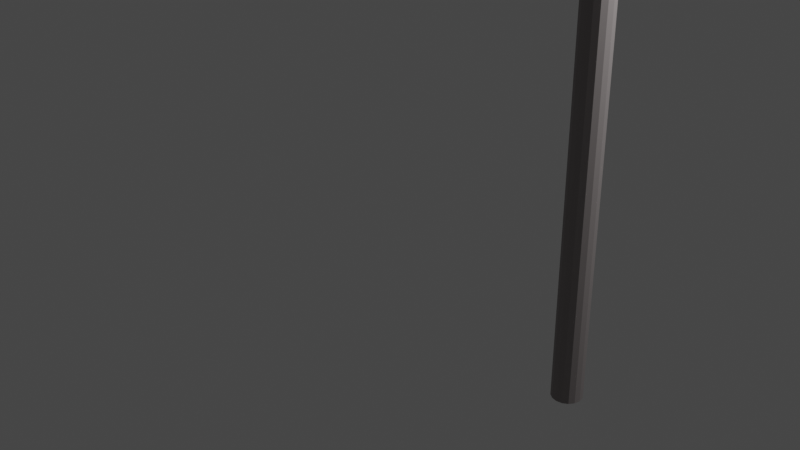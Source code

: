 # Source: kasen_myodani_west.blend  (saved by Blender 3.4.6; exported with 4.5.12 LTS)
import bpy
from mathutils import Matrix  # noqa: F401  (used for matrix-valued properties, if any)

bpy.ops.wm.read_factory_settings(use_empty=True)
scene = bpy.context.scene
scene.name = 'Scene'

# ---- collections
col_collection = bpy.data.collections.new('Collection'); scene.collection.children.link(col_collection)
col_collection_001 = bpy.data.collections.new('Collection.001'); col_collection.children.link(col_collection_001)

# ---- materials (node trees are filled in below, after node groups)
mat_kasen = bpy.data.materials.new('kasen')
mat_kasen.use_transparent_shadow = False

# ---- material node trees
mat_kasen.use_nodes = True; mat_kasen.node_tree.nodes.clear()
_N = mat_kasen.node_tree.nodes; _L = mat_kasen.node_tree.links
n0 = _N.new('ShaderNodeBsdfPrincipled'); n0.name = 'プリンシプルBSDF'; n0.location = (10, 300)
n0.distribution = 'GGX'
n0.subsurface_method = 'RANDOM_WALK_SKIN'
n0.inputs[0].default_value = (0.2774, 0.2505, 0.2487, 1.0)
n0.inputs[3].default_value = 1.45
n0.inputs[27].default_value = (0.0, 0.0, 0.0, 1.0)
n0.inputs[28].default_value = 1.0
n1 = _N.new('ShaderNodeOutputMaterial'); n1.name = 'マテリアル出力'; n1.location = (300, 300)
_L.new(n0.outputs[0], n1.inputs[0])
n1.is_active_output = True

# ---- world
world_world = bpy.data.worlds.new('World'); scene.world = world_world
world_world.use_nodes = True; world_world.node_tree.nodes.clear()
_N = world_world.node_tree.nodes; _L = world_world.node_tree.links
n0 = _N.new('ShaderNodeOutputWorld'); n0.name = 'World Output'; n0.location = (300, 300)
n1 = _N.new('ShaderNodeBackground'); n1.name = 'Background'; n1.location = (10, 300)
n1.inputs[0].default_value = (0.05088, 0.05088, 0.05088, 1.0)
_L.new(n1.outputs[0], n0.inputs[0])
n0.is_active_output = True
world_world.color = (0.05088, 0.05088, 0.05088)
world_world.use_sun_shadow = False
world_world.sun_shadow_jitter_overblur = 0.0

# ---- cameras
cam_camera = bpy.data.cameras.new('Camera')
cam_camera.clip_end = 100.0
cam_camera.ortho_scale = 7.314

# ---- lights
light_light = bpy.data.lights.new('Light', 'POINT')
light_light.transmission_factor = 0.0
light_light.energy = 1000.0
light_light.shadow_soft_size = 0.1
light_light.shadow_maximum_resolution = 0.006
light_light.use_absolute_resolution = True

# ---- meshes
me_001 = bpy.data.meshes.new('円柱.001')
me_001.from_pydata([(0.0, 0.075, -1.0), (0.0, 0.075, 6.75), (0.0287, 0.06929, -1.0), (0.0287, 0.06929, 6.75), (0.05303, 0.05303, -1.0), (0.05303, 0.05303, 6.75), (0.06929, 0.0287, -1.0), (0.06929, 0.0287, 6.75), (0.075, 0.0, -1.0), (0.075, 0.0, 6.75), (0.06929, -0.0287, -1.0), (0.06929, -0.0287, 6.75), (0.05303, -0.05303, -1.0), (0.05303, -0.05303, 6.75), (0.0287, -0.06929, -1.0), (0.0287, -0.06929, 6.75), (0.0, -0.075, -1.0), (0.0, -0.075, 6.75), (-0.0287, -0.06929, -1.0), (-0.0287, -0.06929, 6.75), (-0.05303, -0.05303, -1.0), (-0.05303, -0.05303, 6.75), (-0.06929, -0.0287, -1.0), (-0.06929, -0.0287, 6.75), (-0.075, 0.0, -1.0), (-0.075, 0.0, 6.75), (-0.06929, 0.0287, -1.0), (-0.06929, 0.0287, 6.75), (-0.05303, 0.05303, -1.0), (-0.05303, 0.05303, 6.75), (-0.0287, 0.06929, -1.0), (-0.0287, 0.06929, 6.75)], [], [(0, 1, 3, 2), (2, 3, 5, 4), (4, 5, 7, 6), (6, 7, 9, 8), (8, 9, 11, 10), (10, 11, 13, 12), (12, 13, 15, 14), (14, 15, 17, 16), (16, 17, 19, 18), (18, 19, 21, 20), (20, 21, 23, 22), (22, 23, 25, 24), (24, 25, 27, 26), (26, 27, 29, 28), (3, 1, 31, 29, 27, 25, 23, 21, 19, 17, 15, 13, 11, 9, 7, 5), (28, 29, 31, 30), (30, 31, 1, 0), (0, 2, 4, 6, 8, 10, 12, 14, 16, 18, 20, 22, 24, 26, 28, 30)])
_uv = me_001.uv_layers.new(name='UVマップ')
_uv.uv.foreach_set('vector', [1.0, 0.5, 1.0, 1.0, 0.9375, 1.0, 0.9375, 0.5, 0.9375, 0.5, 0.9375, 1.0, 0.875, 1.0, 0.875, 0.5, 0.875, 0.5, 0.875, 1.0, 0.8125, 1.0, 0.8125, 0.5, 0.8125, 0.5, 0.8125, 1.0, 0.75, 1.0, 0.75, 0.5, 0.75, 0.5, 0.75, 1.0, 0.6875, 1.0, 0.6875, 0.5, 0.6875, 0.5, 0.6875, 1.0, 0.625, 1.0, 0.625, 0.5, 0.625, 0.5, 0.625, 1.0, 0.5625, 1.0, 0.5625, 0.5, 0.5625, 0.5, 0.5625, 1.0, 0.5, 1.0, 0.5, 0.5, 0.5, 0.5, 0.5, 1.0, 0.4375, 1.0, 0.4375, 0.5, 0.4375, 0.5, 0.4375, 1.0, 0.375, 1.0, 0.375, 0.5, 0.375, 0.5, 0.375, 1.0, 0.3125, 1.0, 0.3125, 0.5, 0.3125, 0.5, 0.3125, 1.0, 0.25, 1.0, 0.25, 0.5, 0.25, 0.5, 0.25, 1.0, 0.1875, 1.0, 0.1875, 0.5, 0.1875, 0.5, 0.1875, 1.0, 0.125, 1.0, 0.125, 0.5, 0.3418, 0.4717, 0.25, 0.49, 0.1582, 0.4717, 0.08029, 0.4197, 0.02827, 0.3418, 0.01, 0.25, 0.02827, 0.1582, 0.08029, 0.08029, 0.1582, 0.02827, 0.25, 0.01, 0.3418, 0.02827, 0.4197, 0.08029, 0.4717, 0.1582, 0.49, 0.25, 0.4717, 0.3418, 0.4197, 0.4197, 0.125, 0.5, 0.125, 1.0, 0.0625, 1.0, 0.0625, 0.5, 0.0625, 0.5, 0.0625, 1.0, 0.0, 1.0, 0.0, 0.5, 0.75, 0.49, 0.8418, 0.4717, 0.9197, 0.4197, 0.9717, 0.3418, 0.99, 0.25, 0.9717, 0.1582, 0.9197, 0.08029, 0.8418, 0.02827, 0.75, 0.01, 0.6582, 0.02827, 0.5803, 0.08029, 0.5283, 0.1582, 0.51, 0.25, 0.5283, 0.3418, 0.5803, 0.4197, 0.6582, 0.4717])
me_001.materials.append(mat_kasen)
me_001.update()
me_002 = bpy.data.meshes.new('円柱.002')
me_002.from_pydata([(0.0, 0.15, -1.0), (0.0, 0.15, 6.44), (0.0574, 0.1386, -1.0), (0.0574, 0.1386, 6.44), (0.1061, 0.1061, -1.0), (0.1061, 0.1061, 6.44), (0.1386, 0.0574, -1.0), (0.1386, 0.0574, 6.44), (0.15, 0.0, -1.0), (0.15, 0.0, 6.44), (0.1386, -0.0574, -1.0), (0.1386, -0.0574, 6.44), (0.1061, -0.1061, -1.0), (0.1061, -0.1061, 6.44), (0.0574, -0.1386, -1.0), (0.0574, -0.1386, 6.44), (0.0, -0.15, -1.0), (0.0, -0.15, 6.44), (-0.0574, -0.1386, -1.0), (-0.0574, -0.1386, 6.44), (-0.1061, -0.1061, -1.0), (-0.1061, -0.1061, 6.44), (-0.1386, -0.0574, -1.0), (-0.1386, -0.0574, 6.44), (-0.15, 0.0, -1.0), (-0.15, 0.0, 6.44), (-0.1386, 0.0574, -1.0), (-0.1386, 0.0574, 6.44), (-0.1061, 0.1061, -1.0), (-0.1061, 0.1061, 6.44), (-0.0574, 0.1386, -1.0), (-0.0574, 0.1386, 6.44)], [], [(0, 1, 3, 2), (2, 3, 5, 4), (4, 5, 7, 6), (6, 7, 9, 8), (8, 9, 11, 10), (10, 11, 13, 12), (12, 13, 15, 14), (14, 15, 17, 16), (16, 17, 19, 18), (18, 19, 21, 20), (20, 21, 23, 22), (22, 23, 25, 24), (24, 25, 27, 26), (26, 27, 29, 28), (3, 1, 31, 29, 27, 25, 23, 21, 19, 17, 15, 13, 11, 9, 7, 5), (28, 29, 31, 30), (30, 31, 1, 0), (0, 2, 4, 6, 8, 10, 12, 14, 16, 18, 20, 22, 24, 26, 28, 30)])
_uv = me_002.uv_layers.new(name='UVマップ')
_uv.uv.foreach_set('vector', [1.0, 0.5, 1.0, 1.0, 0.9375, 1.0, 0.9375, 0.5, 0.9375, 0.5, 0.9375, 1.0, 0.875, 1.0, 0.875, 0.5, 0.875, 0.5, 0.875, 1.0, 0.8125, 1.0, 0.8125, 0.5, 0.8125, 0.5, 0.8125, 1.0, 0.75, 1.0, 0.75, 0.5, 0.75, 0.5, 0.75, 1.0, 0.6875, 1.0, 0.6875, 0.5, 0.6875, 0.5, 0.6875, 1.0, 0.625, 1.0, 0.625, 0.5, 0.625, 0.5, 0.625, 1.0, 0.5625, 1.0, 0.5625, 0.5, 0.5625, 0.5, 0.5625, 1.0, 0.5, 1.0, 0.5, 0.5, 0.5, 0.5, 0.5, 1.0, 0.4375, 1.0, 0.4375, 0.5, 0.4375, 0.5, 0.4375, 1.0, 0.375, 1.0, 0.375, 0.5, 0.375, 0.5, 0.375, 1.0, 0.3125, 1.0, 0.3125, 0.5, 0.3125, 0.5, 0.3125, 1.0, 0.25, 1.0, 0.25, 0.5, 0.25, 0.5, 0.25, 1.0, 0.1875, 1.0, 0.1875, 0.5, 0.1875, 0.5, 0.1875, 1.0, 0.125, 1.0, 0.125, 0.5, 0.3418, 0.4717, 0.25, 0.49, 0.1582, 0.4717, 0.08029, 0.4197, 0.02827, 0.3418, 0.01, 0.25, 0.02827, 0.1582, 0.08029, 0.08029, 0.1582, 0.02827, 0.25, 0.01, 0.3418, 0.02827, 0.4197, 0.08029, 0.4717, 0.1582, 0.49, 0.25, 0.4717, 0.3418, 0.4197, 0.4197, 0.125, 0.5, 0.125, 1.0, 0.0625, 1.0, 0.0625, 0.5, 0.0625, 0.5, 0.0625, 1.0, 0.0, 1.0, 0.0, 0.5, 0.75, 0.49, 0.8418, 0.4717, 0.9197, 0.4197, 0.9717, 0.3418, 0.99, 0.25, 0.9717, 0.1582, 0.9197, 0.08029, 0.8418, 0.02827, 0.75, 0.01, 0.6582, 0.02827, 0.5803, 0.08029, 0.5283, 0.1582, 0.51, 0.25, 0.5283, 0.3418, 0.5803, 0.4197, 0.6582, 0.4717])
me_002.materials.append(mat_kasen)
me_002.update()
me_003 = bpy.data.meshes.new('円柱.003')
me_003.from_pydata([(0.0, 0.05, -2.0), (2.841e-08, 0.05, 1.35), (0.01913, 0.04619, -2.0), (0.01913, 0.04619, 1.35), (0.03536, 0.03536, -2.0), (0.03536, 0.03536, 1.35), (0.04619, 0.01913, -2.0), (0.04619, 0.01913, 1.35), (0.05, 0.0, -2.0), (0.05, 0.0, 1.35), (0.04619, -0.01913, -2.0), (0.04619, -0.01913, 1.35), (0.03536, -0.03536, -2.0), (0.03536, -0.03536, 1.35), (0.01913, -0.04619, -2.0), (0.01913, -0.04619, 1.35), (0.0, -0.05, -2.0), (2.841e-08, -0.05, 1.35), (-0.01913, -0.04619, -2.0), (-0.01913, -0.04619, 1.35), (-0.03536, -0.03536, -2.0), (-0.03536, -0.03536, 1.35), (-0.04619, -0.01913, -2.0), (-0.04619, -0.01913, 1.35), (-0.05, 0.0, -2.0), (-0.05, 0.0, 1.35), (-0.04619, 0.01913, -2.0), (-0.04619, 0.01913, 1.35), (-0.03536, 0.03536, -2.0), (-0.03536, 0.03536, 1.35), (-0.01913, 0.04619, -2.0), (-0.01913, 0.04619, 1.35)], [], [(0, 1, 3, 2), (2, 3, 5, 4), (4, 5, 7, 6), (6, 7, 9, 8), (8, 9, 11, 10), (10, 11, 13, 12), (12, 13, 15, 14), (14, 15, 17, 16), (16, 17, 19, 18), (18, 19, 21, 20), (20, 21, 23, 22), (22, 23, 25, 24), (24, 25, 27, 26), (26, 27, 29, 28), (3, 1, 31, 29, 27, 25, 23, 21, 19, 17, 15, 13, 11, 9, 7, 5), (28, 29, 31, 30), (30, 31, 1, 0), (0, 2, 4, 6, 8, 10, 12, 14, 16, 18, 20, 22, 24, 26, 28, 30)])
_uv = me_003.uv_layers.new(name='UVマップ')
_uv.uv.foreach_set('vector', [1.0, 0.5, 1.0, 1.0, 0.9375, 1.0, 0.9375, 0.5, 0.9375, 0.5, 0.9375, 1.0, 0.875, 1.0, 0.875, 0.5, 0.875, 0.5, 0.875, 1.0, 0.8125, 1.0, 0.8125, 0.5, 0.8125, 0.5, 0.8125, 1.0, 0.75, 1.0, 0.75, 0.5, 0.75, 0.5, 0.75, 1.0, 0.6875, 1.0, 0.6875, 0.5, 0.6875, 0.5, 0.6875, 1.0, 0.625, 1.0, 0.625, 0.5, 0.625, 0.5, 0.625, 1.0, 0.5625, 1.0, 0.5625, 0.5, 0.5625, 0.5, 0.5625, 1.0, 0.5, 1.0, 0.5, 0.5, 0.5, 0.5, 0.5, 1.0, 0.4375, 1.0, 0.4375, 0.5, 0.4375, 0.5, 0.4375, 1.0, 0.375, 1.0, 0.375, 0.5, 0.375, 0.5, 0.375, 1.0, 0.3125, 1.0, 0.3125, 0.5, 0.3125, 0.5, 0.3125, 1.0, 0.25, 1.0, 0.25, 0.5, 0.25, 0.5, 0.25, 1.0, 0.1875, 1.0, 0.1875, 0.5, 0.1875, 0.5, 0.1875, 1.0, 0.125, 1.0, 0.125, 0.5, 0.3418, 0.4717, 0.25, 0.49, 0.1582, 0.4717, 0.08029, 0.4197, 0.02827, 0.3418, 0.01, 0.25, 0.02827, 0.1582, 0.08029, 0.08029, 0.1582, 0.02827, 0.25, 0.01, 0.3418, 0.02827, 0.4197, 0.08029, 0.4717, 0.1582, 0.49, 0.25, 0.4717, 0.3418, 0.4197, 0.4197, 0.125, 0.5, 0.125, 1.0, 0.0625, 1.0, 0.0625, 0.5, 0.0625, 0.5, 0.0625, 1.0, 0.0, 1.0, 0.0, 0.5, 0.75, 0.49, 0.8418, 0.4717, 0.9197, 0.4197, 0.9717, 0.3418, 0.99, 0.25, 0.9717, 0.1582, 0.9197, 0.08029, 0.8418, 0.02827, 0.75, 0.01, 0.6582, 0.02827, 0.5803, 0.08029, 0.5283, 0.1582, 0.51, 0.25, 0.5283, 0.3418, 0.5803, 0.4197, 0.6582, 0.4717])
me_003.materials.append(mat_kasen)
me_003.update()
me_010 = bpy.data.meshes.new('円柱.010')
me_010.from_pydata([(1.0, 0.05, -2.0), (6.557e-08, 0.05, 0.5), (1.019, 0.04619, -2.0), (0.01913, 0.04619, 0.5), (1.035, 0.03536, -2.0), (0.03536, 0.03536, 0.5), (1.046, 0.01913, -2.0), (0.04619, 0.01913, 0.5), (1.05, 0.0, -2.0), (0.05, 0.0, 0.5), (1.046, -0.01913, -2.0), (0.04619, -0.01913, 0.5), (1.035, -0.03536, -2.0), (0.03536, -0.03536, 0.5), (1.019, -0.04619, -2.0), (0.01913, -0.04619, 0.5), (1.0, -0.05, -2.0), (6.557e-08, -0.05, 0.5), (0.9809, -0.04619, -2.0), (-0.01913, -0.04619, 0.5), (0.9646, -0.03536, -2.0), (-0.03536, -0.03536, 0.5), (0.9538, -0.01913, -2.0), (-0.04619, -0.01913, 0.5), (0.95, 0.0, -2.0), (-0.05, 0.0, 0.5), (0.9538, 0.01913, -2.0), (-0.04619, 0.01913, 0.5), (0.9646, 0.03536, -2.0), (-0.03536, 0.03536, 0.5), (0.9809, 0.04619, -2.0), (-0.01913, 0.04619, 0.5)], [], [(0, 1, 3, 2), (2, 3, 5, 4), (4, 5, 7, 6), (6, 7, 9, 8), (8, 9, 11, 10), (10, 11, 13, 12), (12, 13, 15, 14), (14, 15, 17, 16), (16, 17, 19, 18), (18, 19, 21, 20), (20, 21, 23, 22), (22, 23, 25, 24), (24, 25, 27, 26), (26, 27, 29, 28), (3, 1, 31, 29, 27, 25, 23, 21, 19, 17, 15, 13, 11, 9, 7, 5), (28, 29, 31, 30), (30, 31, 1, 0), (0, 2, 4, 6, 8, 10, 12, 14, 16, 18, 20, 22, 24, 26, 28, 30)])
_uv = me_010.uv_layers.new(name='UVマップ')
_uv.uv.foreach_set('vector', [1.0, 0.5, 1.0, 1.0, 0.9375, 1.0, 0.9375, 0.5, 0.9375, 0.5, 0.9375, 1.0, 0.875, 1.0, 0.875, 0.5, 0.875, 0.5, 0.875, 1.0, 0.8125, 1.0, 0.8125, 0.5, 0.8125, 0.5, 0.8125, 1.0, 0.75, 1.0, 0.75, 0.5, 0.75, 0.5, 0.75, 1.0, 0.6875, 1.0, 0.6875, 0.5, 0.6875, 0.5, 0.6875, 1.0, 0.625, 1.0, 0.625, 0.5, 0.625, 0.5, 0.625, 1.0, 0.5625, 1.0, 0.5625, 0.5, 0.5625, 0.5, 0.5625, 1.0, 0.5, 1.0, 0.5, 0.5, 0.5, 0.5, 0.5, 1.0, 0.4375, 1.0, 0.4375, 0.5, 0.4375, 0.5, 0.4375, 1.0, 0.375, 1.0, 0.375, 0.5, 0.375, 0.5, 0.375, 1.0, 0.3125, 1.0, 0.3125, 0.5, 0.3125, 0.5, 0.3125, 1.0, 0.25, 1.0, 0.25, 0.5, 0.25, 0.5, 0.25, 1.0, 0.1875, 1.0, 0.1875, 0.5, 0.1875, 0.5, 0.1875, 1.0, 0.125, 1.0, 0.125, 0.5, 0.3418, 0.4717, 0.25, 0.49, 0.1582, 0.4717, 0.08029, 0.4197, 0.02827, 0.3418, 0.01, 0.25, 0.02827, 0.1582, 0.08029, 0.08029, 0.1582, 0.02827, 0.25, 0.01, 0.3418, 0.02827, 0.4197, 0.08029, 0.4717, 0.1582, 0.49, 0.25, 0.4717, 0.3418, 0.4197, 0.4197, 0.125, 0.5, 0.125, 1.0, 0.0625, 1.0, 0.0625, 0.5, 0.0625, 0.5, 0.0625, 1.0, 0.0, 1.0, 0.0, 0.5, 0.75, 0.49, 0.8418, 0.4717, 0.9197, 0.4197, 0.9717, 0.3418, 0.99, 0.25, 0.9717, 0.1582, 0.9197, 0.08029, 0.8418, 0.02827, 0.75, 0.01, 0.6582, 0.02827, 0.5803, 0.08029, 0.5283, 0.1582, 0.51, 0.25, 0.5283, 0.3418, 0.5803, 0.4197, 0.6582, 0.4717])
me_010.materials.append(mat_kasen)
me_010.update()
me_011 = bpy.data.meshes.new('円柱.011')
me_011.from_pydata([(-5.464e-08, 0.05, -0.75), (4.371e-09, 0.05, 1.9), (0.01913, 0.04619, -0.75), (0.01913, 0.04619, 1.9), (0.03536, 0.03536, -0.75), (0.03536, 0.03536, 1.9), (0.04619, 0.01913, -0.75), (0.04619, 0.01913, 1.9), (0.05, 0.0, -0.75), (0.05, 0.0, 1.9), (0.04619, -0.01913, -0.75), (0.04619, -0.01913, 1.9), (0.03536, -0.03536, -0.75), (0.03536, -0.03536, 1.9), (0.01913, -0.04619, -0.75), (0.01913, -0.04619, 1.9), (-5.464e-08, -0.05, -0.75), (4.371e-09, -0.05, 1.9), (-0.01913, -0.04619, -0.75), (-0.01913, -0.04619, 1.9), (-0.03536, -0.03536, -0.75), (-0.03536, -0.03536, 1.9), (-0.04619, -0.01913, -0.75), (-0.04619, -0.01913, 1.9), (-0.05, 0.0, -0.75), (-0.05, 0.0, 1.9), (-0.04619, 0.01913, -0.75), (-0.04619, 0.01913, 1.9), (-0.03536, 0.03536, -0.75), (-0.03536, 0.03536, 1.9), (-0.01913, 0.04619, -0.75), (-0.01913, 0.04619, 1.9)], [], [(0, 1, 3, 2), (2, 3, 5, 4), (4, 5, 7, 6), (6, 7, 9, 8), (8, 9, 11, 10), (10, 11, 13, 12), (12, 13, 15, 14), (14, 15, 17, 16), (16, 17, 19, 18), (18, 19, 21, 20), (20, 21, 23, 22), (22, 23, 25, 24), (24, 25, 27, 26), (26, 27, 29, 28), (3, 1, 31, 29, 27, 25, 23, 21, 19, 17, 15, 13, 11, 9, 7, 5), (28, 29, 31, 30), (30, 31, 1, 0), (0, 2, 4, 6, 8, 10, 12, 14, 16, 18, 20, 22, 24, 26, 28, 30)])
_uv = me_011.uv_layers.new(name='UVマップ')
_uv.uv.foreach_set('vector', [1.0, 0.5, 1.0, 1.0, 0.9375, 1.0, 0.9375, 0.5, 0.9375, 0.5, 0.9375, 1.0, 0.875, 1.0, 0.875, 0.5, 0.875, 0.5, 0.875, 1.0, 0.8125, 1.0, 0.8125, 0.5, 0.8125, 0.5, 0.8125, 1.0, 0.75, 1.0, 0.75, 0.5, 0.75, 0.5, 0.75, 1.0, 0.6875, 1.0, 0.6875, 0.5, 0.6875, 0.5, 0.6875, 1.0, 0.625, 1.0, 0.625, 0.5, 0.625, 0.5, 0.625, 1.0, 0.5625, 1.0, 0.5625, 0.5, 0.5625, 0.5, 0.5625, 1.0, 0.5, 1.0, 0.5, 0.5, 0.5, 0.5, 0.5, 1.0, 0.4375, 1.0, 0.4375, 0.5, 0.4375, 0.5, 0.4375, 1.0, 0.375, 1.0, 0.375, 0.5, 0.375, 0.5, 0.375, 1.0, 0.3125, 1.0, 0.3125, 0.5, 0.3125, 0.5, 0.3125, 1.0, 0.25, 1.0, 0.25, 0.5, 0.25, 0.5, 0.25, 1.0, 0.1875, 1.0, 0.1875, 0.5, 0.1875, 0.5, 0.1875, 1.0, 0.125, 1.0, 0.125, 0.5, 0.3418, 0.4717, 0.25, 0.49, 0.1582, 0.4717, 0.08029, 0.4197, 0.02827, 0.3418, 0.01, 0.25, 0.02827, 0.1582, 0.08029, 0.08029, 0.1582, 0.02827, 0.25, 0.01, 0.3418, 0.02827, 0.4197, 0.08029, 0.4717, 0.1582, 0.49, 0.25, 0.4717, 0.3418, 0.4197, 0.4197, 0.125, 0.5, 0.125, 1.0, 0.0625, 1.0, 0.0625, 0.5, 0.0625, 0.5, 0.0625, 1.0, 0.0, 1.0, 0.0, 0.5, 0.75, 0.49, 0.8418, 0.4717, 0.9197, 0.4197, 0.9717, 0.3418, 0.99, 0.25, 0.9717, 0.1582, 0.9197, 0.08029, 0.8418, 0.02827, 0.75, 0.01, 0.6582, 0.02827, 0.5803, 0.08029, 0.5283, 0.1582, 0.51, 0.25, 0.5283, 0.3418, 0.5803, 0.4197, 0.6582, 0.4717])
me_011.materials.append(mat_kasen)
me_011.update()
me_004 = bpy.data.meshes.new('円柱.004')
me_004.from_pydata([(-1.426e-08, 0.05, -1.675), (1.415e-08, 0.05, 1.675), (0.01913, 0.04619, -1.675), (0.01913, 0.04619, 1.675), (0.03536, 0.03536, -1.675), (0.03536, 0.03536, 1.675), (0.04619, 0.01913, -1.675), (0.04619, 0.01913, 1.675), (0.05, -4.657e-10, -1.675), (0.05, -4.657e-10, 1.675), (0.04619, -0.01913, -1.675), (0.04619, -0.01913, 1.675), (0.03536, -0.03536, -1.675), (0.03536, -0.03536, 1.675), (0.01913, -0.04619, -1.675), (0.01913, -0.04619, 1.675), (-1.426e-08, -0.05, -1.675), (1.415e-08, -0.05, 1.675), (-0.01913, -0.04619, -1.675), (-0.01913, -0.04619, 1.675), (-0.03536, -0.03536, -1.675), (-0.03536, -0.03536, 1.675), (-0.04619, -0.01913, -1.675), (-0.04619, -0.01913, 1.675), (-0.05, -4.657e-10, -1.675), (-0.05, -4.657e-10, 1.675), (-0.04619, 0.01913, -1.675), (-0.04619, 0.01913, 1.675), (-0.03536, 0.03536, -1.675), (-0.03536, 0.03536, 1.675), (-0.01913, 0.04619, -1.675), (-0.01913, 0.04619, 1.675)], [], [(0, 1, 3, 2), (2, 3, 5, 4), (4, 5, 7, 6), (6, 7, 9, 8), (8, 9, 11, 10), (10, 11, 13, 12), (12, 13, 15, 14), (14, 15, 17, 16), (16, 17, 19, 18), (18, 19, 21, 20), (20, 21, 23, 22), (22, 23, 25, 24), (24, 25, 27, 26), (26, 27, 29, 28), (3, 1, 31, 29, 27, 25, 23, 21, 19, 17, 15, 13, 11, 9, 7, 5), (28, 29, 31, 30), (30, 31, 1, 0), (0, 2, 4, 6, 8, 10, 12, 14, 16, 18, 20, 22, 24, 26, 28, 30)])
_uv = me_004.uv_layers.new(name='UVマップ')
_uv.uv.foreach_set('vector', [1.0, 0.5, 1.0, 1.0, 0.9375, 1.0, 0.9375, 0.5, 0.9375, 0.5, 0.9375, 1.0, 0.875, 1.0, 0.875, 0.5, 0.875, 0.5, 0.875, 1.0, 0.8125, 1.0, 0.8125, 0.5, 0.8125, 0.5, 0.8125, 1.0, 0.75, 1.0, 0.75, 0.5, 0.75, 0.5, 0.75, 1.0, 0.6875, 1.0, 0.6875, 0.5, 0.6875, 0.5, 0.6875, 1.0, 0.625, 1.0, 0.625, 0.5, 0.625, 0.5, 0.625, 1.0, 0.5625, 1.0, 0.5625, 0.5, 0.5625, 0.5, 0.5625, 1.0, 0.5, 1.0, 0.5, 0.5, 0.5, 0.5, 0.5, 1.0, 0.4375, 1.0, 0.4375, 0.5, 0.4375, 0.5, 0.4375, 1.0, 0.375, 1.0, 0.375, 0.5, 0.375, 0.5, 0.375, 1.0, 0.3125, 1.0, 0.3125, 0.5, 0.3125, 0.5, 0.3125, 1.0, 0.25, 1.0, 0.25, 0.5, 0.25, 0.5, 0.25, 1.0, 0.1875, 1.0, 0.1875, 0.5, 0.1875, 0.5, 0.1875, 1.0, 0.125, 1.0, 0.125, 0.5, 0.3418, 0.4717, 0.25, 0.49, 0.1582, 0.4717, 0.08029, 0.4197, 0.02827, 0.3418, 0.01, 0.25, 0.02827, 0.1582, 0.08029, 0.08029, 0.1582, 0.02827, 0.25, 0.01, 0.3418, 0.02827, 0.4197, 0.08029, 0.4717, 0.1582, 0.49, 0.25, 0.4717, 0.3418, 0.4197, 0.4197, 0.125, 0.5, 0.125, 1.0, 0.0625, 1.0, 0.0625, 0.5, 0.0625, 0.5, 0.0625, 1.0, 0.0, 1.0, 0.0, 0.5, 0.75, 0.49, 0.8418, 0.4717, 0.9197, 0.4197, 0.9717, 0.3418, 0.99, 0.25, 0.9717, 0.1582, 0.9197, 0.08029, 0.8418, 0.02827, 0.75, 0.01, 0.6582, 0.02827, 0.5803, 0.08029, 0.5283, 0.1582, 0.51, 0.25, 0.5283, 0.3418, 0.5803, 0.4197, 0.6582, 0.4717])
me_004.materials.append(mat_kasen)
me_004.update()
me_005 = bpy.data.meshes.new('円柱.005')
me_005.from_pydata([(-1.426e-08, 0.05, -1.675), (1.415e-08, 0.05, 1.675), (0.01913, 0.04619, -1.675), (0.01913, 0.04619, 1.675), (0.03536, 0.03536, -1.675), (0.03536, 0.03536, 1.675), (0.04619, 0.01913, -1.675), (0.04619, 0.01913, 1.675), (0.05, -4.657e-10, -1.675), (0.05, -4.657e-10, 1.675), (0.04619, -0.01913, -1.675), (0.04619, -0.01913, 1.675), (0.03536, -0.03536, -1.675), (0.03536, -0.03536, 1.675), (0.01913, -0.04619, -1.675), (0.01913, -0.04619, 1.675), (-1.426e-08, -0.05, -1.675), (1.415e-08, -0.05, 1.675), (-0.01913, -0.04619, -1.675), (-0.01913, -0.04619, 1.675), (-0.03536, -0.03536, -1.675), (-0.03536, -0.03536, 1.675), (-0.04619, -0.01913, -1.675), (-0.04619, -0.01913, 1.675), (-0.05, -4.657e-10, -1.675), (-0.05, -4.657e-10, 1.675), (-0.04619, 0.01913, -1.675), (-0.04619, 0.01913, 1.675), (-0.03536, 0.03536, -1.675), (-0.03536, 0.03536, 1.675), (-0.01913, 0.04619, -1.675), (-0.01913, 0.04619, 1.675)], [], [(0, 1, 3, 2), (2, 3, 5, 4), (4, 5, 7, 6), (6, 7, 9, 8), (8, 9, 11, 10), (10, 11, 13, 12), (12, 13, 15, 14), (14, 15, 17, 16), (16, 17, 19, 18), (18, 19, 21, 20), (20, 21, 23, 22), (22, 23, 25, 24), (24, 25, 27, 26), (26, 27, 29, 28), (3, 1, 31, 29, 27, 25, 23, 21, 19, 17, 15, 13, 11, 9, 7, 5), (28, 29, 31, 30), (30, 31, 1, 0), (0, 2, 4, 6, 8, 10, 12, 14, 16, 18, 20, 22, 24, 26, 28, 30)])
_uv = me_005.uv_layers.new(name='UVマップ')
_uv.uv.foreach_set('vector', [1.0, 0.5, 1.0, 1.0, 0.9375, 1.0, 0.9375, 0.5, 0.9375, 0.5, 0.9375, 1.0, 0.875, 1.0, 0.875, 0.5, 0.875, 0.5, 0.875, 1.0, 0.8125, 1.0, 0.8125, 0.5, 0.8125, 0.5, 0.8125, 1.0, 0.75, 1.0, 0.75, 0.5, 0.75, 0.5, 0.75, 1.0, 0.6875, 1.0, 0.6875, 0.5, 0.6875, 0.5, 0.6875, 1.0, 0.625, 1.0, 0.625, 0.5, 0.625, 0.5, 0.625, 1.0, 0.5625, 1.0, 0.5625, 0.5, 0.5625, 0.5, 0.5625, 1.0, 0.5, 1.0, 0.5, 0.5, 0.5, 0.5, 0.5, 1.0, 0.4375, 1.0, 0.4375, 0.5, 0.4375, 0.5, 0.4375, 1.0, 0.375, 1.0, 0.375, 0.5, 0.375, 0.5, 0.375, 1.0, 0.3125, 1.0, 0.3125, 0.5, 0.3125, 0.5, 0.3125, 1.0, 0.25, 1.0, 0.25, 0.5, 0.25, 0.5, 0.25, 1.0, 0.1875, 1.0, 0.1875, 0.5, 0.1875, 0.5, 0.1875, 1.0, 0.125, 1.0, 0.125, 0.5, 0.3418, 0.4717, 0.25, 0.49, 0.1582, 0.4717, 0.08029, 0.4197, 0.02827, 0.3418, 0.01, 0.25, 0.02827, 0.1582, 0.08029, 0.08029, 0.1582, 0.02827, 0.25, 0.01, 0.3418, 0.02827, 0.4197, 0.08029, 0.4717, 0.1582, 0.49, 0.25, 0.4717, 0.3418, 0.4197, 0.4197, 0.125, 0.5, 0.125, 1.0, 0.0625, 1.0, 0.0625, 0.5, 0.0625, 0.5, 0.0625, 1.0, 0.0, 1.0, 0.0, 0.5, 0.75, 0.49, 0.8418, 0.4717, 0.9197, 0.4197, 0.9717, 0.3418, 0.99, 0.25, 0.9717, 0.1582, 0.9197, 0.08029, 0.8418, 0.02827, 0.75, 0.01, 0.6582, 0.02827, 0.5803, 0.08029, 0.5283, 0.1582, 0.51, 0.25, 0.5283, 0.3418, 0.5803, 0.4197, 0.6582, 0.4717])
me_005.materials.append(mat_kasen)
me_005.update()
me_006 = bpy.data.meshes.new('円柱.006')
me_006.from_pydata([(4.199e-07, 0.05, 1.077), (0.5, 0.05, 1.675), (0.01913, 0.04619, 1.077), (0.5191, 0.04619, 1.675), (0.03536, 0.03536, 1.077), (0.5354, 0.03536, 1.675), (0.04619, 0.01913, 1.077), (0.5462, 0.01913, 1.675), (0.05, -4.657e-10, 1.077), (0.55, -4.657e-10, 1.675), (0.04619, -0.01913, 1.077), (0.5462, -0.01913, 1.675), (0.03536, -0.03536, 1.077), (0.5354, -0.03536, 1.675), (0.01913, -0.04619, 1.077), (0.5191, -0.04619, 1.675), (4.199e-07, -0.05, 1.077), (0.5, -0.05, 1.675), (-0.01913, -0.04619, 1.077), (0.4809, -0.04619, 1.675), (-0.03535, -0.03536, 1.077), (0.4646, -0.03536, 1.675), (-0.04619, -0.01913, 1.077), (0.4538, -0.01913, 1.675), (-0.05, -4.657e-10, 1.077), (0.45, -4.657e-10, 1.675), (-0.04619, 0.01913, 1.077), (0.4538, 0.01913, 1.675), (-0.03535, 0.03536, 1.077), (0.4646, 0.03536, 1.675), (-0.01913, 0.04619, 1.077), (0.4809, 0.04619, 1.675)], [], [(0, 1, 3, 2), (2, 3, 5, 4), (4, 5, 7, 6), (6, 7, 9, 8), (8, 9, 11, 10), (10, 11, 13, 12), (12, 13, 15, 14), (14, 15, 17, 16), (16, 17, 19, 18), (18, 19, 21, 20), (20, 21, 23, 22), (22, 23, 25, 24), (24, 25, 27, 26), (26, 27, 29, 28), (3, 1, 31, 29, 27, 25, 23, 21, 19, 17, 15, 13, 11, 9, 7, 5), (28, 29, 31, 30), (30, 31, 1, 0), (0, 2, 4, 6, 8, 10, 12, 14, 16, 18, 20, 22, 24, 26, 28, 30)])
_uv = me_006.uv_layers.new(name='UVマップ')
_uv.uv.foreach_set('vector', [1.0, 0.5, 1.0, 1.0, 0.9375, 1.0, 0.9375, 0.5, 0.9375, 0.5, 0.9375, 1.0, 0.875, 1.0, 0.875, 0.5, 0.875, 0.5, 0.875, 1.0, 0.8125, 1.0, 0.8125, 0.5, 0.8125, 0.5, 0.8125, 1.0, 0.75, 1.0, 0.75, 0.5, 0.75, 0.5, 0.75, 1.0, 0.6875, 1.0, 0.6875, 0.5, 0.6875, 0.5, 0.6875, 1.0, 0.625, 1.0, 0.625, 0.5, 0.625, 0.5, 0.625, 1.0, 0.5625, 1.0, 0.5625, 0.5, 0.5625, 0.5, 0.5625, 1.0, 0.5, 1.0, 0.5, 0.5, 0.5, 0.5, 0.5, 1.0, 0.4375, 1.0, 0.4375, 0.5, 0.4375, 0.5, 0.4375, 1.0, 0.375, 1.0, 0.375, 0.5, 0.375, 0.5, 0.375, 1.0, 0.3125, 1.0, 0.3125, 0.5, 0.3125, 0.5, 0.3125, 1.0, 0.25, 1.0, 0.25, 0.5, 0.25, 0.5, 0.25, 1.0, 0.1875, 1.0, 0.1875, 0.5, 0.1875, 0.5, 0.1875, 1.0, 0.125, 1.0, 0.125, 0.5, 0.3418, 0.4717, 0.25, 0.49, 0.1582, 0.4717, 0.08029, 0.4197, 0.02827, 0.3418, 0.01, 0.25, 0.02827, 0.1582, 0.08029, 0.08029, 0.1582, 0.02827, 0.25, 0.01, 0.3418, 0.02827, 0.4197, 0.08029, 0.4717, 0.1582, 0.49, 0.25, 0.4717, 0.3418, 0.4197, 0.4197, 0.125, 0.5, 0.125, 1.0, 0.0625, 1.0, 0.0625, 0.5, 0.0625, 0.5, 0.0625, 1.0, 0.0, 1.0, 0.0, 0.5, 0.75, 0.49, 0.8418, 0.4717, 0.9197, 0.4197, 0.9717, 0.3418, 0.99, 0.25, 0.9717, 0.1582, 0.9197, 0.08029, 0.8418, 0.02827, 0.75, 0.01, 0.6582, 0.02827, 0.5803, 0.08029, 0.5283, 0.1582, 0.51, 0.25, 0.5283, 0.3418, 0.5803, 0.4197, 0.6582, 0.4717])
me_006.materials.append(mat_kasen)
me_006.update()
me_007 = bpy.data.meshes.new('円柱.007')
me_007.from_pydata([(4.199e-07, 0.05, 1.077), (0.5, 0.05, 1.675), (0.01913, 0.04619, 1.077), (0.5191, 0.04619, 1.675), (0.03536, 0.03536, 1.077), (0.5354, 0.03536, 1.675), (0.04619, 0.01913, 1.077), (0.5462, 0.01913, 1.675), (0.05, -4.657e-10, 1.077), (0.55, -4.657e-10, 1.675), (0.04619, -0.01913, 1.077), (0.5462, -0.01913, 1.675), (0.03536, -0.03536, 1.077), (0.5354, -0.03536, 1.675), (0.01913, -0.04619, 1.077), (0.5191, -0.04619, 1.675), (4.199e-07, -0.05, 1.077), (0.5, -0.05, 1.675), (-0.01913, -0.04619, 1.077), (0.4809, -0.04619, 1.675), (-0.03535, -0.03536, 1.077), (0.4646, -0.03536, 1.675), (-0.04619, -0.01913, 1.077), (0.4538, -0.01913, 1.675), (-0.05, -4.657e-10, 1.077), (0.45, -4.657e-10, 1.675), (-0.04619, 0.01913, 1.077), (0.4538, 0.01913, 1.675), (-0.03535, 0.03536, 1.077), (0.4646, 0.03536, 1.675), (-0.01913, 0.04619, 1.077), (0.4809, 0.04619, 1.675)], [], [(0, 1, 3, 2), (2, 3, 5, 4), (4, 5, 7, 6), (6, 7, 9, 8), (8, 9, 11, 10), (10, 11, 13, 12), (12, 13, 15, 14), (14, 15, 17, 16), (16, 17, 19, 18), (18, 19, 21, 20), (20, 21, 23, 22), (22, 23, 25, 24), (24, 25, 27, 26), (26, 27, 29, 28), (3, 1, 31, 29, 27, 25, 23, 21, 19, 17, 15, 13, 11, 9, 7, 5), (28, 29, 31, 30), (30, 31, 1, 0), (0, 2, 4, 6, 8, 10, 12, 14, 16, 18, 20, 22, 24, 26, 28, 30)])
_uv = me_007.uv_layers.new(name='UVマップ')
_uv.uv.foreach_set('vector', [1.0, 0.5, 1.0, 1.0, 0.9375, 1.0, 0.9375, 0.5, 0.9375, 0.5, 0.9375, 1.0, 0.875, 1.0, 0.875, 0.5, 0.875, 0.5, 0.875, 1.0, 0.8125, 1.0, 0.8125, 0.5, 0.8125, 0.5, 0.8125, 1.0, 0.75, 1.0, 0.75, 0.5, 0.75, 0.5, 0.75, 1.0, 0.6875, 1.0, 0.6875, 0.5, 0.6875, 0.5, 0.6875, 1.0, 0.625, 1.0, 0.625, 0.5, 0.625, 0.5, 0.625, 1.0, 0.5625, 1.0, 0.5625, 0.5, 0.5625, 0.5, 0.5625, 1.0, 0.5, 1.0, 0.5, 0.5, 0.5, 0.5, 0.5, 1.0, 0.4375, 1.0, 0.4375, 0.5, 0.4375, 0.5, 0.4375, 1.0, 0.375, 1.0, 0.375, 0.5, 0.375, 0.5, 0.375, 1.0, 0.3125, 1.0, 0.3125, 0.5, 0.3125, 0.5, 0.3125, 1.0, 0.25, 1.0, 0.25, 0.5, 0.25, 0.5, 0.25, 1.0, 0.1875, 1.0, 0.1875, 0.5, 0.1875, 0.5, 0.1875, 1.0, 0.125, 1.0, 0.125, 0.5, 0.3418, 0.4717, 0.25, 0.49, 0.1582, 0.4717, 0.08029, 0.4197, 0.02827, 0.3418, 0.01, 0.25, 0.02827, 0.1582, 0.08029, 0.08029, 0.1582, 0.02827, 0.25, 0.01, 0.3418, 0.02827, 0.4197, 0.08029, 0.4717, 0.1582, 0.49, 0.25, 0.4717, 0.3418, 0.4197, 0.4197, 0.125, 0.5, 0.125, 1.0, 0.0625, 1.0, 0.0625, 0.5, 0.0625, 0.5, 0.0625, 1.0, 0.0, 1.0, 0.0, 0.5, 0.75, 0.49, 0.8418, 0.4717, 0.9197, 0.4197, 0.9717, 0.3418, 0.99, 0.25, 0.9717, 0.1582, 0.9197, 0.08029, 0.8418, 0.02827, 0.75, 0.01, 0.6582, 0.02827, 0.5803, 0.08029, 0.5283, 0.1582, 0.51, 0.25, 0.5283, 0.3418, 0.5803, 0.4197, 0.6582, 0.4717])
me_007.materials.append(mat_kasen)
me_007.update()
me_008 = bpy.data.meshes.new('円柱.008')
me_008.from_pydata([(0.5, 0.05, -0.2991), (-0.5, 0.05, 0.2991), (0.5191, 0.04619, -0.2991), (-0.4809, 0.04619, 0.2991), (0.5354, 0.03536, -0.2991), (-0.4646, 0.03536, 0.2991), (0.5462, 0.01913, -0.2991), (-0.4538, 0.01913, 0.2991), (0.55, -9.313e-10, -0.2991), (-0.45, -9.313e-10, 0.2991), (0.5462, -0.01913, -0.2991), (-0.4538, -0.01913, 0.2991), (0.5354, -0.03536, -0.2991), (-0.4646, -0.03536, 0.2991), (0.5191, -0.04619, -0.2991), (-0.4809, -0.04619, 0.2991), (0.5, -0.05, -0.2991), (-0.5, -0.05, 0.2991), (0.4809, -0.04619, -0.2991), (-0.5191, -0.04619, 0.2991), (0.4646, -0.03536, -0.2991), (-0.5354, -0.03536, 0.2991), (0.4538, -0.01913, -0.2991), (-0.5462, -0.01913, 0.2991), (0.45, -9.313e-10, -0.2991), (-0.55, -9.313e-10, 0.2991), (0.4538, 0.01913, -0.2991), (-0.5462, 0.01913, 0.2991), (0.4646, 0.03536, -0.2991), (-0.5354, 0.03536, 0.2991), (0.4809, 0.04619, -0.2991), (-0.5191, 0.04619, 0.2991)], [], [(0, 1, 3, 2), (2, 3, 5, 4), (4, 5, 7, 6), (6, 7, 9, 8), (8, 9, 11, 10), (10, 11, 13, 12), (12, 13, 15, 14), (14, 15, 17, 16), (16, 17, 19, 18), (18, 19, 21, 20), (20, 21, 23, 22), (22, 23, 25, 24), (24, 25, 27, 26), (26, 27, 29, 28), (3, 1, 31, 29, 27, 25, 23, 21, 19, 17, 15, 13, 11, 9, 7, 5), (28, 29, 31, 30), (30, 31, 1, 0), (0, 2, 4, 6, 8, 10, 12, 14, 16, 18, 20, 22, 24, 26, 28, 30)])
_uv = me_008.uv_layers.new(name='UVマップ')
_uv.uv.foreach_set('vector', [1.0, 0.5, 1.0, 1.0, 0.9375, 1.0, 0.9375, 0.5, 0.9375, 0.5, 0.9375, 1.0, 0.875, 1.0, 0.875, 0.5, 0.875, 0.5, 0.875, 1.0, 0.8125, 1.0, 0.8125, 0.5, 0.8125, 0.5, 0.8125, 1.0, 0.75, 1.0, 0.75, 0.5, 0.75, 0.5, 0.75, 1.0, 0.6875, 1.0, 0.6875, 0.5, 0.6875, 0.5, 0.6875, 1.0, 0.625, 1.0, 0.625, 0.5, 0.625, 0.5, 0.625, 1.0, 0.5625, 1.0, 0.5625, 0.5, 0.5625, 0.5, 0.5625, 1.0, 0.5, 1.0, 0.5, 0.5, 0.5, 0.5, 0.5, 1.0, 0.4375, 1.0, 0.4375, 0.5, 0.4375, 0.5, 0.4375, 1.0, 0.375, 1.0, 0.375, 0.5, 0.375, 0.5, 0.375, 1.0, 0.3125, 1.0, 0.3125, 0.5, 0.3125, 0.5, 0.3125, 1.0, 0.25, 1.0, 0.25, 0.5, 0.25, 0.5, 0.25, 1.0, 0.1875, 1.0, 0.1875, 0.5, 0.1875, 0.5, 0.1875, 1.0, 0.125, 1.0, 0.125, 0.5, 0.3418, 0.4717, 0.25, 0.49, 0.1582, 0.4717, 0.08029, 0.4197, 0.02827, 0.3418, 0.01, 0.25, 0.02827, 0.1582, 0.08029, 0.08029, 0.1582, 0.02827, 0.25, 0.01, 0.3418, 0.02827, 0.4197, 0.08029, 0.4717, 0.1582, 0.49, 0.25, 0.4717, 0.3418, 0.4197, 0.4197, 0.125, 0.5, 0.125, 1.0, 0.0625, 1.0, 0.0625, 0.5, 0.0625, 0.5, 0.0625, 1.0, 0.0, 1.0, 0.0, 0.5, 0.75, 0.49, 0.8418, 0.4717, 0.9197, 0.4197, 0.9717, 0.3418, 0.99, 0.25, 0.9717, 0.1582, 0.9197, 0.08029, 0.8418, 0.02827, 0.75, 0.01, 0.6582, 0.02827, 0.5803, 0.08029, 0.5283, 0.1582, 0.51, 0.25, 0.5283, 0.3418, 0.5803, 0.4197, 0.6582, 0.4717])
me_008.materials.append(mat_kasen)
me_008.update()
me_009 = bpy.data.meshes.new('円柱.009')
me_009.from_pydata([(-0.5, 0.05, -1.275), (0.5, 0.05, -0.025), (-0.5191, 0.04619, -1.275), (0.4809, 0.04619, -0.025), (-0.5354, 0.03536, -1.275), (0.4646, 0.03536, -0.025), (-0.5462, 0.01913, -1.275), (0.4538, 0.01913, -0.025), (-0.55, -1.164e-09, -1.275), (0.45, -1.164e-09, -0.025), (-0.5462, -0.01913, -1.275), (0.4538, -0.01913, -0.025), (-0.5354, -0.03536, -1.275), (0.4646, -0.03536, -0.025), (-0.5191, -0.04619, -1.275), (0.4809, -0.04619, -0.025), (-0.5, -0.05, -1.275), (0.5, -0.05, -0.025), (-0.4809, -0.04619, -1.275), (0.5191, -0.04619, -0.025), (-0.4646, -0.03536, -1.275), (0.5354, -0.03536, -0.025), (-0.4538, -0.01913, -1.275), (0.5462, -0.01913, -0.025), (-0.45, -1.164e-09, -1.275), (0.55, -1.164e-09, -0.025), (-0.4538, 0.01913, -1.275), (0.5462, 0.01913, -0.025), (-0.4646, 0.03536, -1.275), (0.5354, 0.03536, -0.025), (-0.4809, 0.04619, -1.275), (0.5191, 0.04619, -0.025), (-0.5, 0.05, 1.275), (0.5, 0.05, 0.025), (-0.5191, 0.04619, 1.275), (0.4809, 0.04619, 0.025), (-0.5354, 0.03536, 1.275), (0.4646, 0.03536, 0.025), (-0.5462, 0.01913, 1.275), (0.4538, 0.01913, 0.025), (-0.55, -1.164e-09, 1.275), (0.45, -1.164e-09, 0.025), (-0.5462, -0.01913, 1.275), (0.4538, -0.01913, 0.025), (-0.5354, -0.03536, 1.275), (0.4646, -0.03536, 0.025), (-0.5191, -0.04619, 1.275), (0.4809, -0.04619, 0.025), (-0.5, -0.05, 1.275), (0.5, -0.05, 0.025), (-0.4809, -0.04619, 1.275), (0.5191, -0.04619, 0.025), (-0.4646, -0.03536, 1.275), (0.5354, -0.03536, 0.025), (-0.4538, -0.01913, 1.275), (0.5462, -0.01913, 0.025), (-0.45, -1.164e-09, 1.275), (0.55, -1.164e-09, 0.025), (-0.4538, 0.01913, 1.275), (0.5462, 0.01913, 0.025), (-0.4646, 0.03536, 1.275), (0.5354, 0.03536, 0.025), (-0.4809, 0.04619, 1.275), (0.5191, 0.04619, 0.025), (-0.5, 0.05, 1.275), (0.5, 0.05, 2.525), (-0.5191, 0.04619, 1.275), (0.4809, 0.04619, 2.525), (-0.5354, 0.03536, 1.275), (0.4646, 0.03536, 2.525), (-0.5462, 0.01913, 1.275), (0.4538, 0.01913, 2.525), (-0.55, -1.164e-09, 1.275), (0.45, -1.164e-09, 2.525), (-0.5462, -0.01913, 1.275), (0.4538, -0.01913, 2.525), (-0.5354, -0.03536, 1.275), (0.4646, -0.03536, 2.525), (-0.5191, -0.04619, 1.275), (0.4809, -0.04619, 2.525), (-0.5, -0.05, 1.275), (0.5, -0.05, 2.525), (-0.4809, -0.04619, 1.275), (0.5191, -0.04619, 2.525), (-0.4646, -0.03536, 1.275), (0.5354, -0.03536, 2.525), (-0.4538, -0.01913, 1.275), (0.5462, -0.01913, 2.525), (-0.45, -1.164e-09, 1.275), (0.55, -1.164e-09, 2.525), (-0.4538, 0.01913, 1.275), (0.5462, 0.01913, 2.525), (-0.4646, 0.03536, 1.275), (0.5354, 0.03536, 2.525), (-0.4809, 0.04619, 1.275), (0.5191, 0.04619, 2.525), (-0.5, 0.05, 3.825), (0.5, 0.05, 2.575), (-0.5191, 0.04619, 3.825), (0.4809, 0.04619, 2.575), (-0.5354, 0.03536, 3.825), (0.4646, 0.03536, 2.575), (-0.5462, 0.01913, 3.825), (0.4538, 0.01913, 2.575), (-0.55, -1.164e-09, 3.825), (0.45, -1.164e-09, 2.575), (-0.5462, -0.01913, 3.825), (0.4538, -0.01913, 2.575), (-0.5354, -0.03536, 3.825), (0.4646, -0.03536, 2.575), (-0.5191, -0.04619, 3.825), (0.4809, -0.04619, 2.575), (-0.5, -0.05, 3.825), (0.5, -0.05, 2.575), (-0.4809, -0.04619, 3.825), (0.5191, -0.04619, 2.575), (-0.4646, -0.03536, 3.825), (0.5354, -0.03536, 2.575), (-0.4538, -0.01913, 3.825), (0.5462, -0.01913, 2.575), (-0.45, -1.164e-09, 3.825), (0.55, -1.164e-09, 2.575), (-0.4538, 0.01913, 3.825), (0.5462, 0.01913, 2.575), (-0.4646, 0.03536, 3.825), (0.5354, 0.03536, 2.575), (-0.4809, 0.04619, 3.825), (0.5191, 0.04619, 2.575)], [], [(0, 1, 3, 2), (2, 3, 5, 4), (4, 5, 7, 6), (6, 7, 9, 8), (8, 9, 11, 10), (10, 11, 13, 12), (12, 13, 15, 14), (14, 15, 17, 16), (16, 17, 19, 18), (18, 19, 21, 20), (20, 21, 23, 22), (22, 23, 25, 24), (24, 25, 27, 26), (26, 27, 29, 28), (3, 1, 31, 29, 27, 25, 23, 21, 19, 17, 15, 13, 11, 9, 7, 5), (28, 29, 31, 30), (30, 31, 1, 0), (0, 2, 4, 6, 8, 10, 12, 14, 16, 18, 20, 22, 24, 26, 28, 30), (32, 33, 35, 34), (34, 35, 37, 36), (36, 37, 39, 38), (38, 39, 41, 40), (40, 41, 43, 42), (42, 43, 45, 44), (44, 45, 47, 46), (46, 47, 49, 48), (48, 49, 51, 50), (50, 51, 53, 52), (52, 53, 55, 54), (54, 55, 57, 56), (56, 57, 59, 58), (58, 59, 61, 60), (35, 33, 63, 61, 59, 57, 55, 53, 51, 49, 47, 45, 43, 41, 39, 37), (60, 61, 63, 62), (62, 63, 33, 32), (32, 34, 36, 38, 40, 42, 44, 46, 48, 50, 52, 54, 56, 58, 60, 62), (64, 65, 67, 66), (66, 67, 69, 68), (68, 69, 71, 70), (70, 71, 73, 72), (72, 73, 75, 74), (74, 75, 77, 76), (76, 77, 79, 78), (78, 79, 81, 80), (80, 81, 83, 82), (82, 83, 85, 84), (84, 85, 87, 86), (86, 87, 89, 88), (88, 89, 91, 90), (90, 91, 93, 92), (67, 65, 95, 93, 91, 89, 87, 85, 83, 81, 79, 77, 75, 73, 71, 69), (92, 93, 95, 94), (94, 95, 65, 64), (64, 66, 68, 70, 72, 74, 76, 78, 80, 82, 84, 86, 88, 90, 92, 94), (96, 97, 99, 98), (98, 99, 101, 100), (100, 101, 103, 102), (102, 103, 105, 104), (104, 105, 107, 106), (106, 107, 109, 108), (108, 109, 111, 110), (110, 111, 113, 112), (112, 113, 115, 114), (114, 115, 117, 116), (116, 117, 119, 118), (118, 119, 121, 120), (120, 121, 123, 122), (122, 123, 125, 124), (99, 97, 127, 125, 123, 121, 119, 117, 115, 113, 111, 109, 107, 105, 103, 101), (124, 125, 127, 126), (126, 127, 97, 96), (96, 98, 100, 102, 104, 106, 108, 110, 112, 114, 116, 118, 120, 122, 124, 126)])
_uv = me_009.uv_layers.new(name='UVマップ')
_uv.uv.foreach_set('vector', [1.0, 0.5, 1.0, 1.0, 0.9375, 1.0, 0.9375, 0.5, 0.9375, 0.5, 0.9375, 1.0, 0.875, 1.0, 0.875, 0.5, 0.875, 0.5, 0.875, 1.0, 0.8125, 1.0, 0.8125, 0.5, 0.8125, 0.5, 0.8125, 1.0, 0.75, 1.0, 0.75, 0.5, 0.75, 0.5, 0.75, 1.0, 0.6875, 1.0, 0.6875, 0.5, 0.6875, 0.5, 0.6875, 1.0, 0.625, 1.0, 0.625, 0.5, 0.625, 0.5, 0.625, 1.0, 0.5625, 1.0, 0.5625, 0.5, 0.5625, 0.5, 0.5625, 1.0, 0.5, 1.0, 0.5, 0.5, 0.5, 0.5, 0.5, 1.0, 0.4375, 1.0, 0.4375, 0.5, 0.4375, 0.5, 0.4375, 1.0, 0.375, 1.0, 0.375, 0.5, 0.375, 0.5, 0.375, 1.0, 0.3125, 1.0, 0.3125, 0.5, 0.3125, 0.5, 0.3125, 1.0, 0.25, 1.0, 0.25, 0.5, 0.25, 0.5, 0.25, 1.0, 0.1875, 1.0, 0.1875, 0.5, 0.1875, 0.5, 0.1875, 1.0, 0.125, 1.0, 0.125, 0.5, 0.3418, 0.4717, 0.25, 0.49, 0.1582, 0.4717, 0.08029, 0.4197, 0.02827, 0.3418, 0.01, 0.25, 0.02827, 0.1582, 0.08029, 0.08029, 0.1582, 0.02827, 0.25, 0.01, 0.3418, 0.02827, 0.4197, 0.08029, 0.4717, 0.1582, 0.49, 0.25, 0.4717, 0.3418, 0.4197, 0.4197, 0.125, 0.5, 0.125, 1.0, 0.0625, 1.0, 0.0625, 0.5, 0.0625, 0.5, 0.0625, 1.0, 0.0, 1.0, 0.0, 0.5, 0.75, 0.49, 0.8418, 0.4717, 0.9197, 0.4197, 0.9717, 0.3418, 0.99, 0.25, 0.9717, 0.1582, 0.9197, 0.08029, 0.8418, 0.02827, 0.75, 0.01, 0.6582, 0.02827, 0.5803, 0.08029, 0.5283, 0.1582, 0.51, 0.25, 0.5283, 0.3418, 0.5803, 0.4197, 0.6582, 0.4717, 1.0, 0.5, 1.0, 1.0, 0.9375, 1.0, 0.9375, 0.5, 0.9375, 0.5, 0.9375, 1.0, 0.875, 1.0, 0.875, 0.5, 0.875, 0.5, 0.875, 1.0, 0.8125, 1.0, 0.8125, 0.5, 0.8125, 0.5, 0.8125, 1.0, 0.75, 1.0, 0.75, 0.5, 0.75, 0.5, 0.75, 1.0, 0.6875, 1.0, 0.6875, 0.5, 0.6875, 0.5, 0.6875, 1.0, 0.625, 1.0, 0.625, 0.5, 0.625, 0.5, 0.625, 1.0, 0.5625, 1.0, 0.5625, 0.5, 0.5625, 0.5, 0.5625, 1.0, 0.5, 1.0, 0.5, 0.5, 0.5, 0.5, 0.5, 1.0, 0.4375, 1.0, 0.4375, 0.5, 0.4375, 0.5, 0.4375, 1.0, 0.375, 1.0, 0.375, 0.5, 0.375, 0.5, 0.375, 1.0, 0.3125, 1.0, 0.3125, 0.5, 0.3125, 0.5, 0.3125, 1.0, 0.25, 1.0, 0.25, 0.5, 0.25, 0.5, 0.25, 1.0, 0.1875, 1.0, 0.1875, 0.5, 0.1875, 0.5, 0.1875, 1.0, 0.125, 1.0, 0.125, 0.5, 0.3418, 0.4717, 0.25, 0.49, 0.1582, 0.4717, 0.08029, 0.4197, 0.02827, 0.3418, 0.01, 0.25, 0.02827, 0.1582, 0.08029, 0.08029, 0.1582, 0.02827, 0.25, 0.01, 0.3418, 0.02827, 0.4197, 0.08029, 0.4717, 0.1582, 0.49, 0.25, 0.4717, 0.3418, 0.4197, 0.4197, 0.125, 0.5, 0.125, 1.0, 0.0625, 1.0, 0.0625, 0.5, 0.0625, 0.5, 0.0625, 1.0, 0.0, 1.0, 0.0, 0.5, 0.75, 0.49, 0.8418, 0.4717, 0.9197, 0.4197, 0.9717, 0.3418, 0.99, 0.25, 0.9717, 0.1582, 0.9197, 0.08029, 0.8418, 0.02827, 0.75, 0.01, 0.6582, 0.02827, 0.5803, 0.08029, 0.5283, 0.1582, 0.51, 0.25, 0.5283, 0.3418, 0.5803, 0.4197, 0.6582, 0.4717, 1.0, 0.5, 1.0, 1.0, 0.9375, 1.0, 0.9375, 0.5, 0.9375, 0.5, 0.9375, 1.0, 0.875, 1.0, 0.875, 0.5, 0.875, 0.5, 0.875, 1.0, 0.8125, 1.0, 0.8125, 0.5, 0.8125, 0.5, 0.8125, 1.0, 0.75, 1.0, 0.75, 0.5, 0.75, 0.5, 0.75, 1.0, 0.6875, 1.0, 0.6875, 0.5, 0.6875, 0.5, 0.6875, 1.0, 0.625, 1.0, 0.625, 0.5, 0.625, 0.5, 0.625, 1.0, 0.5625, 1.0, 0.5625, 0.5, 0.5625, 0.5, 0.5625, 1.0, 0.5, 1.0, 0.5, 0.5, 0.5, 0.5, 0.5, 1.0, 0.4375, 1.0, 0.4375, 0.5, 0.4375, 0.5, 0.4375, 1.0, 0.375, 1.0, 0.375, 0.5, 0.375, 0.5, 0.375, 1.0, 0.3125, 1.0, 0.3125, 0.5, 0.3125, 0.5, 0.3125, 1.0, 0.25, 1.0, 0.25, 0.5, 0.25, 0.5, 0.25, 1.0, 0.1875, 1.0, 0.1875, 0.5, 0.1875, 0.5, 0.1875, 1.0, 0.125, 1.0, 0.125, 0.5, 0.3418, 0.4717, 0.25, 0.49, 0.1582, 0.4717, 0.08029, 0.4197, 0.02827, 0.3418, 0.01, 0.25, 0.02827, 0.1582, 0.08029, 0.08029, 0.1582, 0.02827, 0.25, 0.01, 0.3418, 0.02827, 0.4197, 0.08029, 0.4717, 0.1582, 0.49, 0.25, 0.4717, 0.3418, 0.4197, 0.4197, 0.125, 0.5, 0.125, 1.0, 0.0625, 1.0, 0.0625, 0.5, 0.0625, 0.5, 0.0625, 1.0, 0.0, 1.0, 0.0, 0.5, 0.75, 0.49, 0.8418, 0.4717, 0.9197, 0.4197, 0.9717, 0.3418, 0.99, 0.25, 0.9717, 0.1582, 0.9197, 0.08029, 0.8418, 0.02827, 0.75, 0.01, 0.6582, 0.02827, 0.5803, 0.08029, 0.5283, 0.1582, 0.51, 0.25, 0.5283, 0.3418, 0.5803, 0.4197, 0.6582, 0.4717, 1.0, 0.5, 1.0, 1.0, 0.9375, 1.0, 0.9375, 0.5, 0.9375, 0.5, 0.9375, 1.0, 0.875, 1.0, 0.875, 0.5, 0.875, 0.5, 0.875, 1.0, 0.8125, 1.0, 0.8125, 0.5, 0.8125, 0.5, 0.8125, 1.0, 0.75, 1.0, 0.75, 0.5, 0.75, 0.5, 0.75, 1.0, 0.6875, 1.0, 0.6875, 0.5, 0.6875, 0.5, 0.6875, 1.0, 0.625, 1.0, 0.625, 0.5, 0.625, 0.5, 0.625, 1.0, 0.5625, 1.0, 0.5625, 0.5, 0.5625, 0.5, 0.5625, 1.0, 0.5, 1.0, 0.5, 0.5, 0.5, 0.5, 0.5, 1.0, 0.4375, 1.0, 0.4375, 0.5, 0.4375, 0.5, 0.4375, 1.0, 0.375, 1.0, 0.375, 0.5, 0.375, 0.5, 0.375, 1.0, 0.3125, 1.0, 0.3125, 0.5, 0.3125, 0.5, 0.3125, 1.0, 0.25, 1.0, 0.25, 0.5, 0.25, 0.5, 0.25, 1.0, 0.1875, 1.0, 0.1875, 0.5, 0.1875, 0.5, 0.1875, 1.0, 0.125, 1.0, 0.125, 0.5, 0.3418, 0.4717, 0.25, 0.49, 0.1582, 0.4717, 0.08029, 0.4197, 0.02827, 0.3418, 0.01, 0.25, 0.02827, 0.1582, 0.08029, 0.08029, 0.1582, 0.02827, 0.25, 0.01, 0.3418, 0.02827, 0.4197, 0.08029, 0.4717, 0.1582, 0.49, 0.25, 0.4717, 0.3418, 0.4197, 0.4197, 0.125, 0.5, 0.125, 1.0, 0.0625, 1.0, 0.0625, 0.5, 0.0625, 0.5, 0.0625, 1.0, 0.0, 1.0, 0.0, 0.5, 0.75, 0.49, 0.8418, 0.4717, 0.9197, 0.4197, 0.9717, 0.3418, 0.99, 0.25, 0.9717, 0.1582, 0.9197, 0.08029, 0.8418, 0.02827, 0.75, 0.01, 0.6582, 0.02827, 0.5803, 0.08029, 0.5283, 0.1582, 0.51, 0.25, 0.5283, 0.3418, 0.5803, 0.4197, 0.6582, 0.4717])
me_009.materials.append(mat_kasen)
me_009.update()
me_013 = bpy.data.meshes.new('円柱.013')
me_013.from_pydata([(0.5, 0.05, -0.2991), (-0.5, 0.05, 0.2991), (0.5191, 0.04619, -0.2991), (-0.4809, 0.04619, 0.2991), (0.5354, 0.03536, -0.2991), (-0.4646, 0.03536, 0.2991), (0.5462, 0.01913, -0.2991), (-0.4538, 0.01913, 0.2991), (0.55, -9.313e-10, -0.2991), (-0.45, -9.313e-10, 0.2991), (0.5462, -0.01913, -0.2991), (-0.4538, -0.01913, 0.2991), (0.5354, -0.03536, -0.2991), (-0.4646, -0.03536, 0.2991), (0.5191, -0.04619, -0.2991), (-0.4809, -0.04619, 0.2991), (0.5, -0.05, -0.2991), (-0.5, -0.05, 0.2991), (0.4809, -0.04619, -0.2991), (-0.5191, -0.04619, 0.2991), (0.4646, -0.03536, -0.2991), (-0.5354, -0.03536, 0.2991), (0.4538, -0.01913, -0.2991), (-0.5462, -0.01913, 0.2991), (0.45, -9.313e-10, -0.2991), (-0.55, -9.313e-10, 0.2991), (0.4538, 0.01913, -0.2991), (-0.5462, 0.01913, 0.2991), (0.4646, 0.03536, -0.2991), (-0.5354, 0.03536, 0.2991), (0.4809, 0.04619, -0.2991), (-0.5191, 0.04619, 0.2991)], [], [(0, 1, 3, 2), (2, 3, 5, 4), (4, 5, 7, 6), (6, 7, 9, 8), (8, 9, 11, 10), (10, 11, 13, 12), (12, 13, 15, 14), (14, 15, 17, 16), (16, 17, 19, 18), (18, 19, 21, 20), (20, 21, 23, 22), (22, 23, 25, 24), (24, 25, 27, 26), (26, 27, 29, 28), (3, 1, 31, 29, 27, 25, 23, 21, 19, 17, 15, 13, 11, 9, 7, 5), (28, 29, 31, 30), (30, 31, 1, 0), (0, 2, 4, 6, 8, 10, 12, 14, 16, 18, 20, 22, 24, 26, 28, 30)])
_uv = me_013.uv_layers.new(name='UVマップ')
_uv.uv.foreach_set('vector', [1.0, 0.5, 1.0, 1.0, 0.9375, 1.0, 0.9375, 0.5, 0.9375, 0.5, 0.9375, 1.0, 0.875, 1.0, 0.875, 0.5, 0.875, 0.5, 0.875, 1.0, 0.8125, 1.0, 0.8125, 0.5, 0.8125, 0.5, 0.8125, 1.0, 0.75, 1.0, 0.75, 0.5, 0.75, 0.5, 0.75, 1.0, 0.6875, 1.0, 0.6875, 0.5, 0.6875, 0.5, 0.6875, 1.0, 0.625, 1.0, 0.625, 0.5, 0.625, 0.5, 0.625, 1.0, 0.5625, 1.0, 0.5625, 0.5, 0.5625, 0.5, 0.5625, 1.0, 0.5, 1.0, 0.5, 0.5, 0.5, 0.5, 0.5, 1.0, 0.4375, 1.0, 0.4375, 0.5, 0.4375, 0.5, 0.4375, 1.0, 0.375, 1.0, 0.375, 0.5, 0.375, 0.5, 0.375, 1.0, 0.3125, 1.0, 0.3125, 0.5, 0.3125, 0.5, 0.3125, 1.0, 0.25, 1.0, 0.25, 0.5, 0.25, 0.5, 0.25, 1.0, 0.1875, 1.0, 0.1875, 0.5, 0.1875, 0.5, 0.1875, 1.0, 0.125, 1.0, 0.125, 0.5, 0.3418, 0.4717, 0.25, 0.49, 0.1582, 0.4717, 0.08029, 0.4197, 0.02827, 0.3418, 0.01, 0.25, 0.02827, 0.1582, 0.08029, 0.08029, 0.1582, 0.02827, 0.25, 0.01, 0.3418, 0.02827, 0.4197, 0.08029, 0.4717, 0.1582, 0.49, 0.25, 0.4717, 0.3418, 0.4197, 0.4197, 0.125, 0.5, 0.125, 1.0, 0.0625, 1.0, 0.0625, 0.5, 0.0625, 0.5, 0.0625, 1.0, 0.0, 1.0, 0.0, 0.5, 0.75, 0.49, 0.8418, 0.4717, 0.9197, 0.4197, 0.9717, 0.3418, 0.99, 0.25, 0.9717, 0.1582, 0.9197, 0.08029, 0.8418, 0.02827, 0.75, 0.01, 0.6582, 0.02827, 0.5803, 0.08029, 0.5283, 0.1582, 0.51, 0.25, 0.5283, 0.3418, 0.5803, 0.4197, 0.6582, 0.4717])
me_013.materials.append(mat_kasen)
me_013.update()

# ---- objects
ob_light = bpy.data.objects.new('Light', light_light)
ob_camera = bpy.data.objects.new('Camera', cam_camera)
ob_001 = bpy.data.objects.new('円柱.001', me_001)
ob_002 = bpy.data.objects.new('円柱.002', me_002)
ob_003 = bpy.data.objects.new('円柱.003', me_003)
ob_004 = bpy.data.objects.new('円柱.004', me_010)
ob_005 = bpy.data.objects.new('円柱.005', me_011)
ob_006 = bpy.data.objects.new('円柱.006', me_004)
ob_007 = bpy.data.objects.new('円柱.007', me_005)
ob_008 = bpy.data.objects.new('円柱.008', me_006)
ob_009 = bpy.data.objects.new('円柱.009', me_007)
ob_010 = bpy.data.objects.new('円柱.010', me_008)
ob_011 = bpy.data.objects.new('円柱.011', me_009)
ob_012 = bpy.data.objects.new('円柱.012', me_013)

# ---- transforms, parenting, visibility, modifiers, constraints
ob_light.location = (4.076, 1.005, 5.904)
ob_light.rotation_euler = (0.6503, 0.05522, 1.866)
ob_light.lock_rotations_4d = False
ob_light.empty_display_type = 'ARROWS'
ob_light.color = (0.0, 0.0, 0.0, 0.0)
ob_light.lineart.crease_threshold = 0.0
ob_camera.location = (7.359, -6.926, 4.958)
ob_camera.rotation_euler = (1.109, 0.0, 0.8149)
ob_camera.lock_rotations_4d = False
ob_camera.empty_display_type = 'ARROWS'
ob_camera.color = (0.0, 0.0, 0.0, 0.0)
ob_camera.display_type = 'WIRE'
ob_camera.lineart.crease_threshold = 0.0
ob_001.location = (10.75, 0.0, 0.0)
ob_002.location = (2.25, 0.0, 0.0)
ob_003.location = (0.25, 0.0, 5.0)
ob_003.rotation_euler = (-0.0, -1.571, 0.0)
ob_003.scale = (-1.0, 1.0, 1.0)
ob_004.location = (0.25, 0.0, 5.0)
ob_004.rotation_euler = (-0.0, -1.571, 0.0)
ob_004.scale = (-1.0, 1.0, 1.0)
ob_005.location = (0.25, 0.0, 4.5)
ob_005.rotation_euler = (-0.0, -1.571, 0.0)
ob_005.scale = (-1.0, 1.0, 1.0)
ob_006.location = (6.5, 4.657e-10, 6.0)
ob_006.rotation_euler = (-0.0, -1.571, 0.0)
ob_006.scale = (-1.0, 1.0, 2.537)
ob_007.location = (6.5, 4.657e-10, 5.0)
ob_007.rotation_euler = (-0.0, -1.571, 0.0)
ob_007.scale = (-1.0, 1.0, 1.791)
ob_008.location = (5.75, 4.657e-10, 5.0)
ob_008.rotation_euler = (-0.0, -1.571, 0.0)
ob_008.scale = (-1.0, 1.0, 2.09)
ob_009.location = (7.25, 4.657e-10, 5.0)
ob_009.rotation_euler = (-0.0, 1.571, 0.0)
ob_009.scale = (1.0, 1.0, 2.09)
ob_010.location = (2.875, 9.313e-10, 5.5)
ob_010.rotation_euler = (-0.0, -1.571, 0.0)
ob_010.scale = (-1.0, 1.0, 2.09)
ob_011.location = (5.725, 1.164e-09, 5.5)
ob_011.rotation_euler = (-0.0, -1.571, 0.0)
ob_011.scale = (1.0, 1.0, 0.5882)
_m = ob_011.modifiers.new('配列', 'ARRAY')
_m.relative_offset_displace = (0.0, 0.0, -1.0)
ob_012.location = (10.12, 9.313e-10, 5.5)
ob_012.rotation_euler = (-0.0, 1.571, 0.0)
ob_012.scale = (1.0, 1.0, 2.09)

# ---- collection membership
col_collection.objects.link(ob_light)
col_collection.objects.link(ob_camera)
col_collection.objects.link(ob_001)
col_collection_001.objects.link(ob_002)
col_collection_001.objects.link(ob_003)
col_collection_001.objects.link(ob_004)
col_collection_001.objects.link(ob_005)
col_collection_001.objects.link(ob_006)
col_collection_001.objects.link(ob_007)
col_collection_001.objects.link(ob_008)
col_collection_001.objects.link(ob_009)
col_collection_001.objects.link(ob_010)
col_collection_001.objects.link(ob_011)
col_collection_001.objects.link(ob_012)

# ---- scene / render settings (as saved in the file)
scene.camera = ob_camera
scene.frame_start = 1; scene.frame_end = 250; scene.frame_set(1)
scene.render.engine = 'BLENDER_EEVEE_NEXT'
scene.cycles.sampling_pattern = 'TABULATED_SOBOL'
scene.cycles.use_light_tree = False
scene.view_settings.view_transform = 'Filmic'
bpy.context.view_layer.update()
